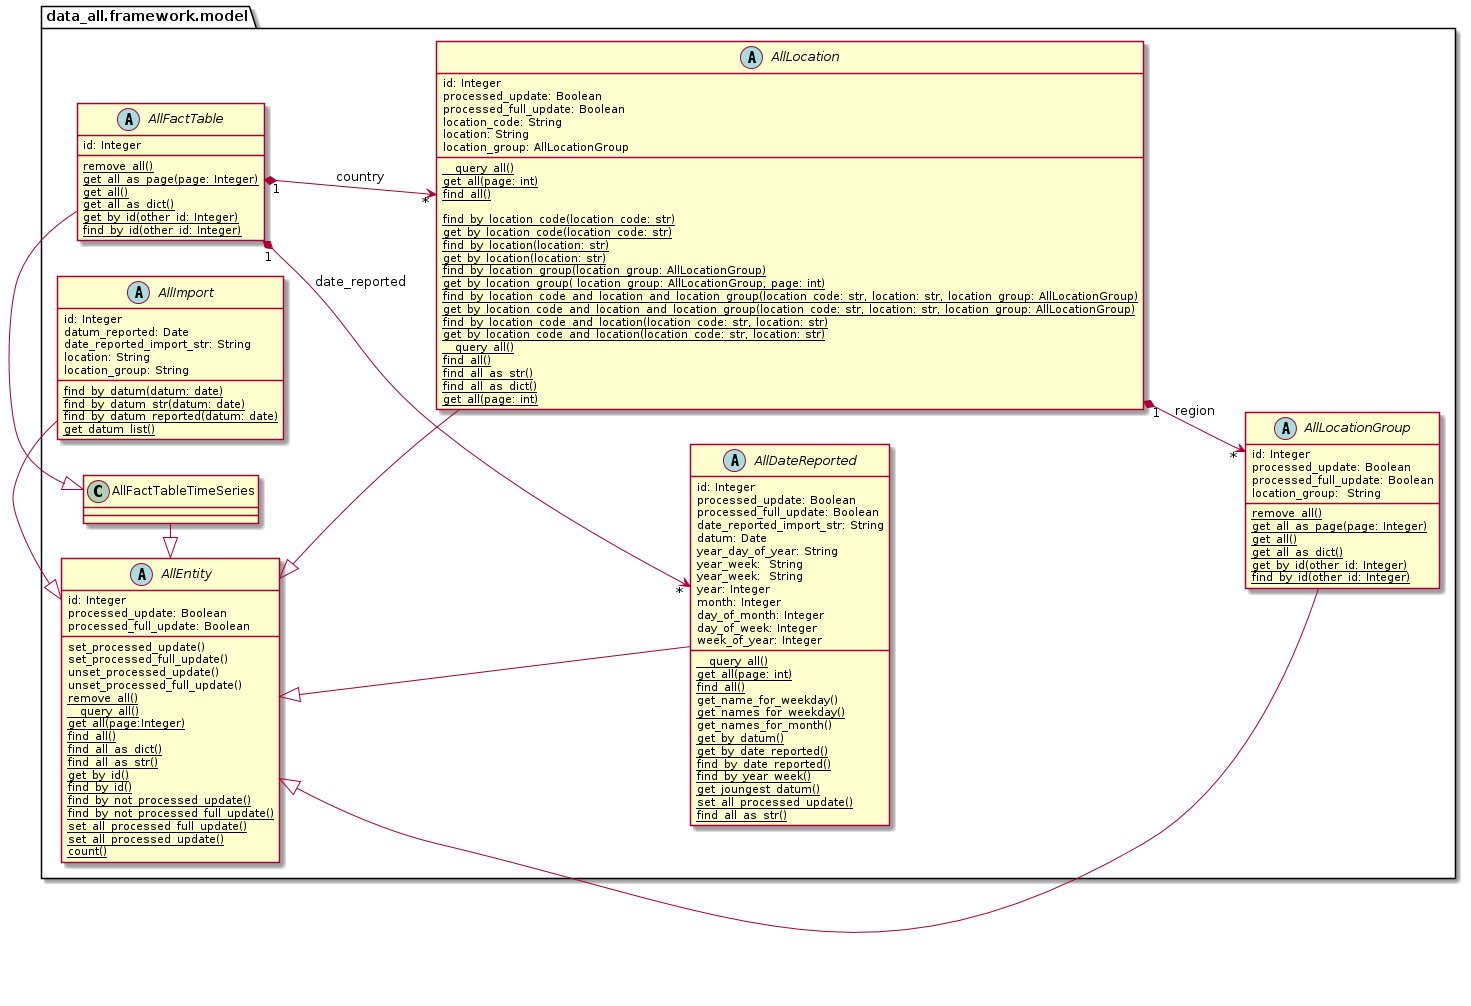

The diagram above was rendered by PlantUML. Its source (embedded in the PNG):
@startuml
left to right direction
'https://plantuml.com/class-diagram

package data_all.framework.model {

    abstract class AllEntity {
        id: Integer
        processed_update: Boolean
        processed_full_update: Boolean

        set_processed_update()
        set_processed_full_update()
        unset_processed_update()
        unset_processed_full_update()
        {classifier} remove_all()
        {classifier} __query_all()
        {classifier} get_all(page:Integer)
        {classifier} find_all()
        {classifier} find_all_as_dict()
        {classifier} find_all_as_str()
        {classifier} get_by_id()
        {classifier} find_by_id()
        {classifier} find_by_not_processed_update()
        {classifier} find_by_not_processed_full_update()
        {classifier} set_all_processed_full_update()
        {classifier} set_all_processed_update()
        {classifier} count()
    }
    abstract class AllImport {
        id: Integer
        datum_reported: Date
        date_reported_import_str: String
		location: String
		location_group: String

		{classifier} find_by_datum(datum: date)
		{classifier} find_by_datum_str(datum: date)
		{classifier} find_by_datum_reported(datum: date)
		{classifier} get_datum_list()
	}
    abstract class AllDateReported {
        id: Integer
	    processed_update: Boolean
        processed_full_update: Boolean
	    date_reported_import_str: String
	    datum: Date
        year_day_of_year: String
        year_week:  String
        year_week:  String
	    year: Integer
	    month: Integer
	    day_of_month: Integer
	    day_of_week: Integer
	    week_of_year: Integer

        {classifier} __query_all()
        {classifier} get_all(page: int)
        {classifier} find_all()
		get_name_for_weekday()
		{classifier} get_names_for_weekday()
		get_names_for_month()
		{classifier} get_by_datum()
		{classifier} get_by_date_reported()
		{classifier} find_by_date_reported()
		{classifier} find_by_year_week()
		{classifier} get_joungest_datum()
		{classifier} set_all_processed_update()
		{classifier} find_all_as_str()
    }
    abstract class AllLocation {
        id: Integer
	    processed_update: Boolean
        processed_full_update: Boolean
        location_code: String
	    location: String
	    location_group: AllLocationGroup

        {classifier} __query_all()
        {classifier} get_all(page: int)
        {classifier} find_all()

	    {classifier} find_by_location_code(location_code: str)
	    {classifier} get_by_location_code(location_code: str)
	    {classifier} find_by_location(location: str)
	    {classifier} get_by_location(location: str)
	    {classifier} find_by_location_group(location_group: AllLocationGroup)
	    {classifier} get_by_location_group( location_group: AllLocationGroup, page: int)
	    {classifier} find_by_location_code_and_location_and_location_group(location_code: str, location: str, location_group: AllLocationGroup)
	    {classifier} get_by_location_code_and_location_and_location_group(location_code: str, location: str, location_group: AllLocationGroup)
	    {classifier} find_by_location_code_and_location(location_code: str, location: str)
	    {classifier} get_by_location_code_and_location(location_code: str, location: str)
	    {classifier} __query_all()
	    {classifier} find_all()
	    {classifier} find_all_as_str()
	    {classifier} find_all_as_dict()
	    {classifier} get_all(page: int)
    }
    abstract class AllLocationGroup {
        id: Integer
	    processed_update: Boolean
        processed_full_update: Boolean
	    location_group:  String

	    {classifier} remove_all()
	    {classifier} get_all_as_page(page: Integer)
	    {classifier} get_all()
	    {classifier} get_all_as_dict()
	    {classifier} get_by_id(other_id: Integer)
	    {classifier} find_by_id(other_id: Integer)
    }
    abstract class AllFactTable {
	    id: Integer
	    {classifier} remove_all()
	    {classifier} get_all_as_page(page: Integer)
	    {classifier} get_all()
	    {classifier} get_all_as_dict()
	    {classifier} get_by_id(other_id: Integer)
	    {classifier} find_by_id(other_id: Integer)
    }

    AllEntity <|- AllFactTableTimeSeries
    AllFactTableTimeSeries <|- AllFactTable
    AllEntity <|- AllDateReported
    AllEntity <|- AllImport
    AllEntity <|- AllLocation
    AllEntity <|- AllLocationGroup

    AllLocation "1" *--> "*" AllLocationGroup : region
    AllFactTable "1" *--> "*" AllLocation : country
    AllFactTable "1" *--> "*" AllDateReported : date_reported
}

@enduml